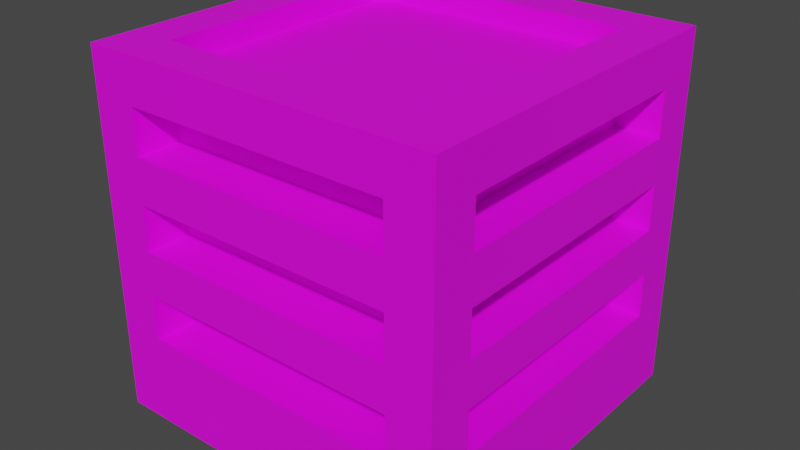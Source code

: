 # Source: x_farming_crate.blend  (saved by Blender 3.3.6; exported with 4.5.12 LTS)
import bpy
from mathutils import Matrix  # noqa: F401  (used for matrix-valued properties, if any)

bpy.ops.wm.read_factory_settings(use_empty=True)
scene = bpy.context.scene
scene.name = 'Scene'

# ---- collections
col_collection = bpy.data.collections.new('Collection'); scene.collection.children.link(col_collection)

# ---- images (referenced by path relative to the original .blend; pixels are not part of the script)
import os
ASSET_DIR = os.environ.get("B2B_ASSET_DIR", "")  # directory of the original .blend (textures are referenced by path, not embedded)
HERE = os.path.dirname(os.path.abspath(__file__))  # packed textures are extracted next to this script under _unpacked/

def load_image(name, relpath, width, height, colorspace="sRGB"):
    """Load a texture the original file referenced (path relative to the .blend, or extracted next to this script)."""
    p = next((c for c in (os.path.join(HERE, relpath), os.path.join(ASSET_DIR, relpath)) if relpath and os.path.exists(c)), "")
    if p:
        img = bpy.data.images.load(p, check_existing=True)
        img.name = name
    else:  # same state as the original file: an image datablock whose file is absent (Cycles renders it pink)
        img = bpy.data.images.new(name, width, height)
        img.source = "FILE"
        img.filepath = "//" + (relpath or name)
    img.colorspace_settings.name = colorspace
    return img
img_x_farming_crate_empty_png = load_image('x_farming_crate_empty.png', 'x_farming_crate_empty.png', 1024, 1024, 'sRGB')

# ---- materials (node trees are filled in below, after node groups)
mat_crate_empty_vox_material = bpy.data.materials.new('crate-empty.vox_Material')
mat_crate_empty_vox_material.use_transparent_shadow = False

# ---- material node trees
mat_crate_empty_vox_material.use_nodes = True; mat_crate_empty_vox_material.node_tree.nodes.clear()
_N = mat_crate_empty_vox_material.node_tree.nodes; _L = mat_crate_empty_vox_material.node_tree.links
n0 = _N.new('ShaderNodeBsdfPrincipled'); n0.name = 'Principled BSDF'; n0.location = (370, 195)
n0.distribution = 'GGX'
n0.subsurface_method = 'RANDOM_WALK_SKIN'
n0.inputs[3].default_value = 1.45
n0.inputs[27].default_value = (0.0, 0.0, 0.0, 1.0)
n0.inputs[28].default_value = 1.0
n1 = _N.new('ShaderNodeOutputMaterial'); n1.name = 'Material Output'; n1.location = (680, 220)
n2 = _N.new('ShaderNodeTexImage'); n2.name = 'Image Texture'; n2.location = (80, 115)
n2.image = img_x_farming_crate_empty_png
n2.interpolation = 'Closest'
_L.new(n2.outputs[0], n0.inputs[0])
_L.new(n0.outputs[0], n1.inputs[0])
_L.new(n2.outputs[1], n0.inputs[4])
n1.is_active_output = True

# ---- world
world_world = bpy.data.worlds.new('World'); scene.world = world_world
world_world.use_nodes = True; world_world.node_tree.nodes.clear()
_N = world_world.node_tree.nodes; _L = world_world.node_tree.links
n0 = _N.new('ShaderNodeOutputWorld'); n0.name = 'World Output'; n0.location = (300, 300)
n1 = _N.new('ShaderNodeBackground'); n1.name = 'Background'; n1.location = (10, 300)
n1.inputs[0].default_value = (0.05088, 0.05088, 0.05088, 1.0)
_L.new(n1.outputs[0], n0.inputs[0])
n0.is_active_output = True
world_world.color = (0.05088, 0.05088, 0.05088)
world_world.use_sun_shadow = False
world_world.sun_shadow_jitter_overblur = 0.0

# ---- meshes
me_crate_empty_vox = bpy.data.meshes.new('crate-empty.vox')
me_crate_empty_vox.from_pydata([(-0.8, -0.8, -0.8), (0.6, 0.6, -0.8), (-0.8, -0.6, -0.4), (0.6, -0.6, -0.4), (0.6, 0.6, -0.2), (-0.8, 0.6, -0.2), (-0.8, -0.6, 0.0), (-0.8, 0.6, 0.0), (0.6, 0.8, 0.0), (-0.8, 0.6, 0.2), (0.6, 0.8, 0.2), (-0.8, -0.6, 0.2), (-0.8, -0.6, 0.4), (-0.8, 0.6, 0.4), (0.6, 0.8, 0.4), (-0.8, 0.6, 0.6), (0.6, 0.8, 0.6), (-0.6, -0.6, -0.7), (-0.6, 0.6, -0.8), (0.8, 0.8, -0.8), (-0.6, 0.6, -0.4), (0.8, 0.6, -0.4), (-0.6, 0.8, -0.4), (-0.6, -0.8, -0.2), (0.8, 0.6, -0.2), (-0.6, 0.8, -0.2), (-0.6, -0.6, 0.0), (-0.6, -0.8, 0.0), (-0.6, 0.8, 0.0), (-0.6, -0.8, 0.2), (-0.6, 0.6, 0.2), (-0.6, 0.8, 0.2), (0.8, 0.6, 0.2), (-0.6, -0.8, 0.4), (-0.6, 0.8, 0.4), (0.8, -0.6, 0.6), (0.8, 0.8, 0.8), (0.3, -0.8, -0.8), (-0.6, 0.6, -0.6), (-0.6, -0.8, -0.4), (0.6, -0.8, -0.4), (0.6, 0.6, -0.4), (-0.6, 0.6, -0.2), (0.6, -0.8, -0.2), (0.6, -0.8, 0.0), (0.6, 0.6, 0.0), (0.6, -0.8, 0.2), (0.6, -0.8, 0.4), (0.8, 0.6, 0.4), (0.6, -0.8, 0.6), (-0.6, 0.6, 0.6), (0.8, 0.6, 0.6), (-0.8, -0.8, 0.8), (-0.6, 0.6, 0.8), (0.6, -0.6, -0.7), (-0.8, 0.8, -0.8), (-0.6, -0.6, -0.6), (0.6, -0.6, -0.6), (0.6, 0.8, -0.4), (0.6, -0.6, 0.0), (0.8, -0.6, 0.2), (0.6, -0.6, 0.2), (-0.6, -0.6, 0.4), (0.8, -0.6, 0.4), (-0.8, -0.6, 0.6), (-0.6, 0.8, 0.6), (0.8, -0.8, -0.8), (-0.6, -0.6, -0.8), (0.6, -0.6, -0.8), (-0.6, 0.6, -0.7), (0.6, 0.6, -0.7), (0.6, -0.6, -0.2), (-0.8, -0.6, -0.2), (-0.6, -0.6, -0.2), (0.8, -0.6, -0.2), (0.6, 0.8, -0.2), (-0.6, -0.6, 0.2), (0.6, 0.6, 0.2), (-0.6, -0.8, 0.6), (-0.6, -0.6, 0.6), (0.6, -0.6, 0.6), (0.6, 0.6, 0.6), (0.6, 0.6, -0.6), (-0.6, -0.6, -0.4), (0.8, -0.6, -0.4), (-0.8, 0.6, -0.4), (0.8, -0.6, 0.0), (-0.6, 0.6, 0.0), (0.8, 0.6, 0.0), (-0.3, -0.8, 0.4), (0.6, -0.6, 0.4), (0.6, 0.6, 0.4), (-0.6, 0.6, 0.4), (0.8, -0.8, 0.8), (0.6, -0.6, 0.8), (-0.6, -0.6, 0.8), (0.6, 0.6, 0.8), (-0.8, 0.8, 0.8), (0.6, 0.6, -0.1), (-0.6, 0.6, -0.1), (0.6, -0.6, -0.1), (-0.6, -0.6, -0.1), (0.6, 0.6, 0.3), (-0.6, 0.6, 0.3), (0.6, -0.6, 0.3), (-0.6, -0.6, 0.3), (0.6, 0.6, 0.7), (-0.6, 0.6, 0.7), (0.6, -0.6, 0.7), (-0.6, -0.6, 0.7)], [], [(3, 41, 82, 57), (70, 69, 18, 1), (7, 9, 11, 12, 13, 15, 64, 97, 55, 0, 2, 85, 5, 72, 6), (64, 79, 62, 12), (8, 28, 87, 45), (72, 5, 42, 73), (20, 85, 2, 83), (25, 42, 20, 22), (33, 52, 0, 27, 29, 89), (26, 59, 71, 73), (3, 83, 39, 40), (80, 81, 51, 35), (26, 27, 44, 59), (41, 4, 75, 58), (69, 70, 54, 17), (66, 84, 74, 24, 86, 60, 48, 63, 93), (3, 57, 56, 83), (64, 12, 11, 6, 72, 2, 0, 52, 97), (71, 3, 40, 43), (61, 59, 44, 46), (54, 70, 1, 68), (79, 95, 94, 80), (58, 22, 20, 41), (92, 34, 65, 50), (59, 45, 4, 71), (57, 82, 38, 56), (65, 16, 81, 50), (11, 9, 30, 76), (21, 24, 4, 41), (37, 66, 40, 39), (8, 10, 14, 16, 65, 36, 19, 55, 58, 75, 25), (75, 4, 42, 25), (0, 55, 19, 1, 18, 67), (30, 87, 28, 31), (51, 48, 60, 32, 88, 86, 24, 21, 84, 66, 19, 36, 93, 63, 35), (72, 73, 83, 2), (63, 48, 91, 90), (50, 79, 64, 15), (30, 31, 10, 77), (71, 74, 84, 3), (20, 38, 82, 41), (49, 80, 90, 47), (67, 18, 69, 17), (46, 44, 27, 0, 37, 39, 23, 43, 40, 66, 93, 52, 33, 78, 49, 47, 89, 29), (90, 62, 33, 89, 47), (80, 35, 63, 90), (11, 76, 26, 6), (60, 61, 77, 32), (90, 61, 76, 62), (79, 78, 33, 62), (51, 81, 91, 48), (77, 45, 88, 32), (95, 79, 50, 53), (77, 61, 90, 91), (87, 26, 73, 42), (9, 7, 87, 30), (38, 20, 83, 56), (67, 17, 54, 68), (92, 62, 76, 30), (81, 16, 14, 91), (96, 81, 80, 94), (86, 88, 45, 59), (93, 36, 96, 94, 95, 52), (46, 29, 76, 61), (42, 5, 85, 20), (91, 14, 34, 92), (15, 13, 92, 50), (83, 73, 23, 39), (71, 43, 23, 73), (76, 29, 27, 26), (41, 3, 84, 21), (24, 74, 71, 4), (97, 52, 95, 53, 96, 36), (87, 42, 4, 45), (77, 10, 8, 45), (96, 53, 50, 81), (68, 1, 19, 66, 37, 0, 67), (62, 92, 13, 12), (61, 60, 86, 59), (31, 28, 8, 25, 22, 58, 55, 97, 36, 65, 34, 14, 10), (92, 30, 77, 91), (87, 7, 6, 26), (79, 80, 49, 78), (62, 90, 80, 79), (26, 59, 61, 76), (83, 3, 71, 73), (91, 90, 80, 81), (59, 45, 77, 61), (3, 41, 4, 71), (20, 41, 4, 42), (87, 45, 77, 30), (92, 91, 81, 50), (83, 20, 42, 73), (26, 87, 30, 76), (62, 92, 50, 79), (101, 100, 98, 99), (105, 104, 102, 103), (109, 108, 106, 107)])
_uv = me_crate_empty_vox.uv_layers.new(name='UVMap')
_uv.uv.foreach_set('vector', [0.0, 0.8772, 0.1818, 0.8772, 0.1818, 0.8421, 0.0, 0.8421, 0.7273, 0.9649, 0.5455, 0.9649, 0.5455, 0.9474, 0.7273, 0.9474, 0.2121, 0.4211, 0.2121, 0.4561, 0.0303, 0.4561, 0.0303, 0.4912, 0.2121, 0.4912, 0.2121, 0.5263, 0.0303, 0.5263, 0.2424, 0.5614, 0.2424, 0.2807, 0.0, 0.2807, 0.0303, 0.3509, 0.2121, 0.3509, 0.2121, 0.386, 0.0303, 0.386, 0.0303, 0.4211, 0.7879, 0.07018, 0.8182, 0.07018, 0.8182, 0.03509, 0.7879, 0.03509, 0.3636, 0.9825, 0.1818, 0.9825, 0.1818, 0.9474, 0.3636, 0.9474, 0.6061, 0.5614, 0.6061, 0.7719, 0.6364, 0.7719, 0.6364, 0.5614, 0.697, 0.4912, 0.6667, 0.4912, 0.6667, 0.2807, 0.697, 0.2807, 0.7879, 0.7719, 0.7576, 0.7719, 0.7576, 0.7368, 0.7879, 0.7368, 0.2727, 0.4912, 0.2424, 0.5614, 0.2424, 0.2807, 0.2727, 0.4211, 0.2727, 0.4561, 0.3182, 0.4912, 0.3636, 0.9123, 0.5455, 0.9123, 0.5455, 0.8772, 0.3636, 0.8772, 0.7273, 0.9123, 0.5455, 0.9123, 0.5455, 0.8772, 0.7273, 0.8772, 0.7273, 0.4211, 0.7273, 0.6316, 0.7576, 0.6316, 0.7576, 0.4211, 0.6061, 0.807, 0.6061, 0.7719, 0.7879, 0.7719, 0.7879, 0.807, 0.7273, 0.8772, 0.7273, 0.9123, 0.7576, 0.9123, 0.7576, 0.8772, 0.2424, 0.7719, 0.4242, 0.7719, 0.4242, 0.5614, 0.2424, 0.5614, 0.0, 0.0, 0.0303, 0.07018, 0.0303, 0.1053, 0.2121, 0.1053, 0.0303, 0.1404, 0.0303, 0.1754, 0.2121, 0.2105, 0.0303, 0.2105, 0.0, 0.2807, 0.4242, 0.8421, 0.4242, 0.807, 0.2424, 0.807, 0.2424, 0.8421, 0.0303, 0.5263, 0.0303, 0.4912, 0.0303, 0.4561, 0.0303, 0.4211, 0.0303, 0.386, 0.0303, 0.3509, 0.0, 0.2807, 0.0, 0.5614, 0.2424, 0.5614, 0.7576, 0.6667, 0.7576, 0.6316, 0.7273, 0.6316, 0.7273, 0.6667, 0.7576, 0.8772, 0.7576, 0.8421, 0.7273, 0.8421, 0.7273, 0.8772, 0.4848, 0.5439, 0.6667, 0.5439, 0.6667, 0.5263, 0.4848, 0.5263, 0.4848, 0.4912, 0.4848, 0.5263, 0.6667, 0.5263, 0.6667, 0.4912, 0.3636, 0.9474, 0.1818, 0.9474, 0.1818, 0.9123, 0.3636, 0.9123, 0.7879, 0.3158, 0.8182, 0.3158, 0.8182, 0.3509, 0.7879, 0.3509, 0.3636, 0.8772, 0.5455, 0.8772, 0.5455, 0.8421, 0.3636, 0.8421, 0.6667, 0.2807, 0.6667, 0.4912, 0.4848, 0.4912, 0.4848, 0.2807, 0.0, 0.9825, 0.1818, 0.9825, 0.1818, 0.9474, 0.0, 0.9474, 0.697, 0.4912, 0.697, 0.7018, 0.7273, 0.7018, 0.7273, 0.4912, 0.7879, 0.8772, 0.7879, 0.9123, 0.7576, 0.9123, 0.7576, 0.8772, 0.4091, 0.2807, 0.4848, 0.2807, 0.4545, 0.3509, 0.2727, 0.3509, 0.2121, 0.7018, 0.2121, 0.7368, 0.2121, 0.7719, 0.2121, 0.807, 0.0303, 0.807, 0.2424, 0.8421, 0.2424, 0.5614, 0.0, 0.5614, 0.2121, 0.6316, 0.2121, 0.6667, 0.0303, 0.6667, 0.5455, 0.9474, 0.5455, 0.9123, 0.3636, 0.9123, 0.3636, 0.9474, 0.2424, 0.0, 0.2424, 0.2807, 0.4848, 0.2807, 0.4545, 0.2456, 0.2727, 0.2456, 0.2727, 0.03509, 0.7879, 0.1754, 0.7879, 0.1404, 0.8182, 0.1404, 0.8182, 0.1754, 0.2121, 0.2456, 0.2121, 0.2105, 0.0303, 0.1754, 0.2121, 0.1754, 0.2121, 0.1404, 0.0303, 0.1404, 0.2121, 0.1053, 0.2121, 0.07018, 0.0303, 0.07018, 0.0, 0.0, 0.2424, 0.0, 0.2424, 0.2807, 0.0, 0.2807, 0.0303, 0.2105, 0.0303, 0.2456, 0.7273, 0.7018, 0.7576, 0.7018, 0.7576, 0.6667, 0.7273, 0.6667, 0.7879, 0.4211, 0.7879, 0.6316, 0.7576, 0.6316, 0.7576, 0.4211, 0.697, 0.7018, 0.697, 0.4912, 0.6667, 0.4912, 0.6667, 0.7018, 0.5455, 0.9123, 0.5455, 0.9474, 0.7273, 0.9474, 0.7273, 0.9123, 0.7576, 0.8772, 0.7879, 0.8772, 0.7879, 0.8421, 0.7576, 0.8421, 0.4242, 0.807, 0.4242, 0.7719, 0.6061, 0.7719, 0.6061, 0.807, 0.7879, 0.03509, 0.8182, 0.03509, 0.8182, 0.0, 0.7879, 0.0, 0.6667, 0.7193, 0.8485, 0.7193, 0.8485, 0.7368, 0.6667, 0.7368, 0.4545, 0.4561, 0.4545, 0.4211, 0.2727, 0.4211, 0.2424, 0.2807, 0.4091, 0.2807, 0.2727, 0.3509, 0.2727, 0.386, 0.4545, 0.386, 0.4545, 0.3509, 0.4848, 0.2807, 0.4848, 0.5614, 0.2424, 0.5614, 0.2727, 0.4912, 0.2727, 0.5263, 0.4545, 0.5263, 0.4545, 0.4912, 0.3182, 0.4912, 0.2727, 0.4561, 0.1818, 0.9123, 0.0, 0.9123, 0.0, 0.8772, 0.04545, 0.8772, 0.1818, 0.8772, 0.7879, 0.386, 0.8182, 0.386, 0.8182, 0.3509, 0.7879, 0.3509, 0.7576, 0.7018, 0.7879, 0.7018, 0.7879, 0.6667, 0.7576, 0.6667, 0.7576, 0.2105, 0.7273, 0.2105, 0.7273, 0.4211, 0.7576, 0.4211, 0.6061, 0.7719, 0.6061, 0.7368, 0.4242, 0.7368, 0.4242, 0.7719, 0.8182, 0.2105, 0.7879, 0.2105, 0.7879, 0.1754, 0.8182, 0.1754, 0.8182, 0.3158, 0.7879, 0.3158, 0.7879, 0.2807, 0.8182, 0.2807, 0.7879, 0.1404, 0.7879, 0.1053, 0.8182, 0.1053, 0.8182, 0.1404, 0.4242, 0.7368, 0.4242, 0.7018, 0.6061, 0.7018, 0.6061, 0.7368, 0.6061, 0.5965, 0.4242, 0.5965, 0.4242, 0.6316, 0.6061, 0.6316, 0.7879, 0.8421, 0.6061, 0.8421, 0.6061, 0.807, 0.7879, 0.807, 0.7273, 0.7719, 0.7273, 0.7368, 0.7576, 0.7368, 0.7576, 0.7719, 0.6061, 0.807, 0.6061, 0.8421, 0.4242, 0.8421, 0.4242, 0.807, 0.6667, 0.7018, 0.6667, 0.7193, 0.8485, 0.7193, 0.8485, 0.7018, 0.6061, 0.7018, 0.4242, 0.7018, 0.4242, 0.6667, 0.6061, 0.6667, 0.7879, 0.4211, 0.8182, 0.4211, 0.8182, 0.386, 0.7879, 0.386, 0.6061, 0.6667, 0.6061, 0.6316, 0.4242, 0.6316, 0.4242, 0.6667, 0.7879, 0.2105, 0.7879, 0.4211, 0.7576, 0.4211, 0.7576, 0.2105, 0.7273, 0.0, 0.7273, 0.2807, 0.697, 0.2456, 0.697, 0.03509, 0.5152, 0.03509, 0.4848, 0.0, 0.3636, 0.8421, 0.1818, 0.8421, 0.1818, 0.8772, 0.3636, 0.8772, 0.7273, 0.7719, 0.697, 0.7719, 0.697, 0.7368, 0.7273, 0.7368, 0.5455, 0.9474, 0.5455, 0.9825, 0.3636, 0.9825, 0.3636, 0.9474, 0.7879, 0.2456, 0.7879, 0.2105, 0.8182, 0.2105, 0.8182, 0.2456, 0.697, 0.7368, 0.697, 0.7719, 0.6667, 0.7719, 0.6667, 0.7368, 0.7273, 0.8772, 0.7273, 0.8421, 0.5455, 0.8421, 0.5455, 0.8772, 0.7879, 0.6667, 0.7576, 0.6667, 0.7576, 0.6316, 0.7879, 0.6316, 0.7576, 0.2105, 0.7576, 0.0, 0.7879, 0.0, 0.7879, 0.2105, 0.7576, 0.2105, 0.7576, 0.0, 0.7273, 0.0, 0.7273, 0.2105, 0.4848, 0.2807, 0.4848, 0.0, 0.5152, 0.03509, 0.5152, 0.2456, 0.697, 0.2456, 0.7273, 0.2807, 0.1818, 0.9123, 0.1818, 0.8772, 0.3636, 0.8772, 0.3636, 0.9123, 0.7879, 0.2807, 0.8182, 0.2807, 0.8182, 0.2456, 0.7879, 0.2456, 0.6061, 0.5965, 0.4242, 0.5965, 0.4242, 0.5614, 0.6061, 0.5614, 0.4545, 0.03509, 0.4545, 0.2456, 0.4848, 0.2807, 0.4848, 0.0, 0.4091, 0.0, 0.2424, 0.0, 0.2727, 0.03509, 0.6667, 0.5614, 0.6667, 0.7719, 0.6364, 0.7719, 0.6364, 0.5614, 0.7879, 0.1053, 0.8182, 0.1053, 0.8182, 0.07018, 0.7879, 0.07018, 0.0303, 0.7368, 0.0303, 0.7018, 0.2121, 0.7018, 0.0303, 0.6667, 0.0303, 0.6316, 0.2121, 0.6316, 0.0, 0.5614, 0.0, 0.8421, 0.2424, 0.8421, 0.0303, 0.807, 0.0303, 0.7719, 0.2121, 0.7719, 0.2121, 0.7368, 0.2424, 0.807, 0.2424, 0.7719, 0.4242, 0.7719, 0.4242, 0.807, 0.7273, 0.4912, 0.697, 0.4912, 0.697, 0.2807, 0.7273, 0.2807, 0.0, 0.9474, 0.1818, 0.9474, 0.1818, 0.9123, 0.0, 0.9123, 0.4545, 0.5263, 0.2727, 0.5263, 0.2727, 0.4912, 0.4545, 0.4912, 0.2727, 0.4211, 0.4545, 0.4211, 0.4545, 0.4561, 0.2727, 0.4561, 0.2727, 0.3509, 0.4545, 0.3509, 0.4545, 0.386, 0.2727, 0.386, 0.0303, 0.2105, 0.2121, 0.2105, 0.2121, 0.2456, 0.0303, 0.2456, 0.2121, 0.1754, 0.0303, 0.1754, 0.0303, 0.1404, 0.2121, 0.1404, 0.2121, 0.1053, 0.0303, 0.1053, 0.0303, 0.07018, 0.2121, 0.07018, 0.2121, 0.6667, 0.0303, 0.6667, 0.0303, 0.6316, 0.2121, 0.6316, 0.2121, 0.7368, 0.0303, 0.7368, 0.0303, 0.7018, 0.2121, 0.7018, 0.0303, 0.7719, 0.2121, 0.7719, 0.2121, 0.807, 0.0303, 0.807, 0.2121, 0.386, 0.0303, 0.386, 0.0303, 0.3509, 0.2121, 0.3509, 0.2121, 0.4561, 0.0303, 0.4561, 0.0303, 0.4211, 0.2121, 0.4211, 0.0303, 0.4912, 0.2121, 0.4912, 0.2121, 0.5263, 0.0303, 0.5263, 1.0, 0.2105, 1.0, 0.4211, 0.8182, 0.4211, 0.8182, 0.2105, 1.0, 0.0, 1.0, 0.2105, 0.8182, 0.2105, 0.8182, 0.0, 0.697, 0.03509, 0.697, 0.2456, 0.5152, 0.2456, 0.5152, 0.03509])
me_crate_empty_vox.materials.append(mat_crate_empty_vox_material)
me_crate_empty_vox.update()

# ---- objects
ob_crate_empty_vox = bpy.data.objects.new('crate-empty.vox', me_crate_empty_vox)

# ---- transforms, parenting, visibility, modifiers, constraints
ob_crate_empty_vox.location = (0.0, 0.0, 0.0)
ob_crate_empty_vox.scale = (0.625, 0.625, 0.625)

# ---- collection membership
col_collection.objects.link(ob_crate_empty_vox)

# ---- scene / render settings (as saved in the file)
scene.frame_start = 1; scene.frame_end = 250; scene.frame_set(1)
scene.render.engine = 'BLENDER_EEVEE_NEXT'
scene.cycles.sampling_pattern = 'TABULATED_SOBOL'
scene.cycles.use_light_tree = False
scene.cycles.bake_type = 'DIFFUSE'
scene.view_settings.view_transform = 'Filmic'
bpy.context.view_layer.update()

# ---- added for rendering (the .blend has no active camera and no usable light): camera, sun
cam_auto = bpy.data.cameras.new('AutoCamera')
cam_auto.lens = 50.0
cam_auto.sensor_width = 36.0
cam_auto.clip_end = 1000.0
ob_auto_camera = bpy.data.objects.new('AutoCamera', cam_auto)
scene.collection.objects.link(ob_auto_camera)
ob_auto_camera.location = (1.60254, -1.92304, 1.28203)
ob_auto_camera.rotation_euler = (1.09748, -7.21219e-08, 0.694738)
scene.camera = ob_auto_camera
light_auto_sun = bpy.data.lights.new('AutoSun', 'SUN')
light_auto_sun.energy = 3.0
light_auto_sun.angle = 0.0523599
ob_auto_sun = bpy.data.objects.new('AutoSun', light_auto_sun)
scene.collection.objects.link(ob_auto_sun)
ob_auto_sun.rotation_euler = (0.872665, 0.174533, 0.523599)
bpy.context.view_layer.update()
